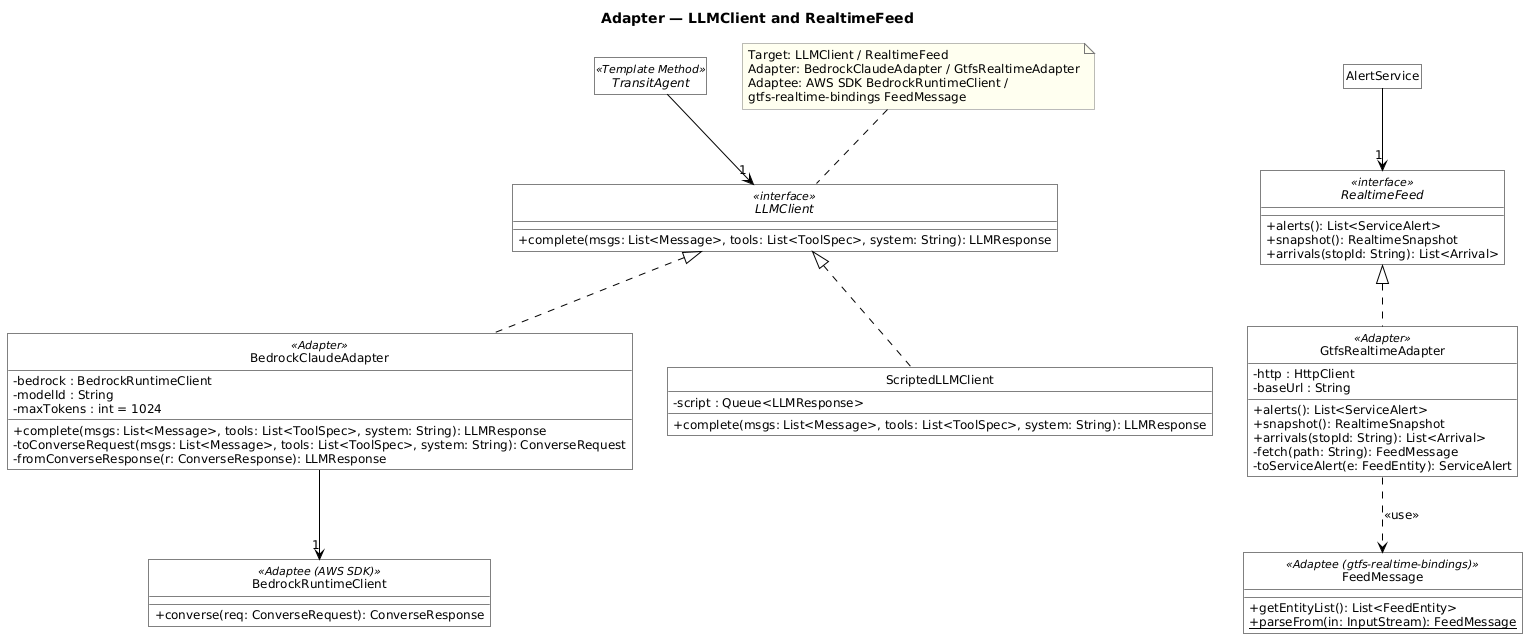

The diagram above was rendered by PlantUML. Its source (embedded in the PNG):
@startuml pattern-adapter
!include _style.iuml
title Adapter — LLMClient and RealtimeFeed
!include model.iuml
remove *
restore LLMClient
restore BedrockClaudeAdapter
restore BedrockRuntimeClient
restore ScriptedLLMClient
restore RealtimeFeed
restore GtfsRealtimeAdapter
restore FeedMessage
restore TransitAgent
restore AlertService
hide TransitAgent members
hide AlertService members
note "Target: LLMClient / RealtimeFeed\nAdapter: BedrockClaudeAdapter / GtfsRealtimeAdapter\nAdaptee: AWS SDK BedrockRuntimeClient /\ngtfs-realtime-bindings FeedMessage" as N1
N1 .. LLMClient
@enduml